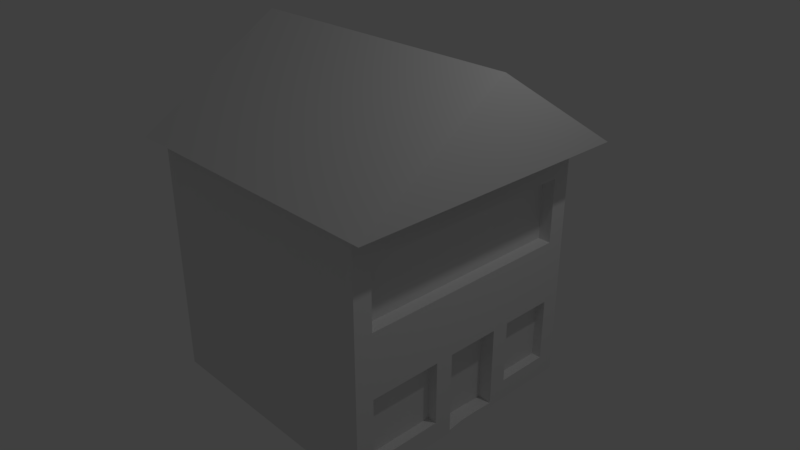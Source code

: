 # Source: House.blend  (saved by Blender 2.78.0; exported with 4.5.12 LTS)
import bpy
from mathutils import Matrix  # noqa: F401  (used for matrix-valued properties, if any)

bpy.ops.wm.read_factory_settings(use_empty=True)
scene = bpy.context.scene
scene.name = 'Scene'

# ---- collections
col_collection_1 = bpy.data.collections.new('Collection 1'); scene.collection.children.link(col_collection_1)

# ---- materials (node trees are filled in below, after node groups)
mat_material = bpy.data.materials.new('Material')
mat_material.alpha_threshold = 0.0
mat_material.use_transparent_shadow = False
mat_material.roughness = 0.5
mat_material.line_color = (0.0, 0.0, 0.0, 1.0)

# ---- material node trees

# ---- world
world_world = bpy.data.worlds.new('World'); scene.world = world_world
world_world.color = (0.05088, 0.05088, 0.05088)
world_world.use_sun_shadow = False
world_world.sun_shadow_jitter_overblur = 0.0
world_world.cycles.sampling_method = 'MANUAL'

# ---- cameras
cam_camera = bpy.data.cameras.new('Camera')
cam_camera.clip_end = 100.0
cam_camera.lens = 35.0
cam_camera.sensor_width = 32.0
cam_camera.sensor_height = 18.0
cam_camera.ortho_scale = 7.314
cam_camera.dof.focus_distance = 0.0
cam_camera.dof.aperture_fstop = 128.0

# ---- lights
light_lamp = bpy.data.lights.new('Lamp', 'POINT')
light_lamp.transmission_factor = 0.0
light_lamp.cutoff_distance = 30.0
light_lamp.energy = 100.0
light_lamp.shadow_buffer_clip_start = 1.001
light_lamp.shadow_soft_size = 0.1
light_lamp.shadow_maximum_resolution = 0.006
light_lamp.use_absolute_resolution = True

# ---- meshes
me_plane = bpy.data.meshes.new('Plane')
me_plane.from_pydata([(-1.0, -1.0, 0.0), (1.0, -1.0, 0.0), (-1.0, 1.0, 0.0), (1.0, 1.0, 0.0), (-1.0, 0.0, 0.6378), (1.0, 0.0, 0.6378)], [], [(4, 5, 3, 2), (0, 1, 5, 4), (5, 1, 3), (4, 2, 0)])
_uv = me_plane.uv_layers.new(name='UVMap')
_uv.uv.foreach_set('vector', [-0.004142, 0.5278, 0.5052, 0.5278, 0.5052, 0.8207, -0.004142, 0.8207, -0.004142, 0.2348, 0.5052, 0.2348, 0.5052, 0.5278, -0.004142, 0.5278, 0.2627, 0.3129, 0.03056, 0.1648, 0.4949, 0.1648, -0.004464, 0.1467, 0.2737, 0.3781, 0.4854, 0.1295])
me_plane.use_remesh_preserve_volume = False
me_plane.use_remesh_preserve_attributes = False
me_plane.use_mirror_vertex_groups = False
me_plane.update()
me_cube = bpy.data.meshes.new('Cube')
me_cube.from_pydata([(1.0, 1.0, -1.0), (1.0, -1.0, -1.0), (-1.0, -1.0, -1.0), (-1.0, 1.0, -1.0), (1.0, 1.0, 1.0), (1.0, -1.0, 1.0), (-1.0, -1.0, 1.0), (-1.0, 1.0, 1.0), (1.0, 0.8571, -1.0), (1.0, 0.7143, -1.0), (1.0, 0.5714, -1.0), (1.0, 0.4286, -1.0), (1.0, 0.2857, -1.0), (0.9995, 0.1291, -0.9579), (0.9995, -0.01379, -0.9579), (1.0, -0.1429, -1.0), (1.0, -0.2857, -1.0), (1.0, -0.4286, -1.0), (1.0, -0.5714, -1.0), (1.0, -0.7143, -1.0), (1.0, -0.8571, -1.0), (-1.0, -0.8571, -1.0), (-1.0, -0.7143, -1.0), (-1.0, -0.5714, -1.0), (-1.0, -0.4286, -1.0), (-1.0, -0.2857, -1.0), (-1.0, -0.1429, -1.0), (-1.0, 2.682e-07, -1.0), (-1.0, 0.1429, -1.0), (-1.0, 0.2857, -1.0), (-1.0, 0.4286, -1.0), (-1.0, 0.5714, -1.0), (-1.0, 0.7143, -1.0), (-1.0, 0.8571, -1.0), (1.0, 0.8571, 1.0), (1.0, 0.7143, 1.0), (1.0, 0.5714, 1.0), (1.0, 0.4286, 1.0), (1.0, 0.2857, 1.0), (1.0, 0.1429, 1.0), (1.0, -5.066e-07, 1.0), (1.0, -0.1429, 1.0), (1.0, -0.2857, 1.0), (1.0, -0.4286, 1.0), (1.0, -0.5714, 1.0), (1.0, -0.7143, 1.0), (1.0, -0.8571, 1.0), (-1.0, -0.8571, 1.0), (-1.0, -0.7143, 1.0), (-1.0, -0.5714, 1.0), (-1.0, -0.4286, 1.0), (-1.0, -0.2857, 1.0), (-1.0, -0.1429, 1.0), (-1.0, 2.384e-07, 1.0), (-1.0, 0.1429, 1.0), (-1.0, 0.2857, 1.0), (-1.0, 0.4286, 1.0), (-1.0, 0.5714, 1.0), (-1.0, 0.7143, 1.0), (-1.0, 0.8571, 1.0), (1.0, 1.0, -0.8333), (1.0, 1.0, -0.6667), (1.0, 1.0, -0.5), (1.0, 1.0, -0.3333), (1.0, 1.0, -0.1667), (1.0, 1.0, 7.451e-08), (1.0, 1.0, 0.1667), (1.0, 1.0, 0.3333), (1.0, 1.0, 0.5), (1.0, 1.0, 0.6667), (1.0, 1.0, 0.8333), (1.0, -1.0, -0.8333), (1.0, -1.0, -0.6667), (1.0, -1.0, -0.5), (1.0, -1.0, -0.3333), (1.0, -1.0, -0.1667), (1.0, -1.0, 7.451e-08), (1.0, -1.0, 0.1667), (1.0, -1.0, 0.3333), (1.0, -1.0, 0.5), (1.0, -1.0, 0.6667), (1.0, -1.0, 0.8333), (-1.0, -1.0, -0.8333), (-1.0, -1.0, -0.6667), (-1.0, -1.0, -0.5), (-1.0, -1.0, -0.3333), (-1.0, -1.0, -0.1667), (-1.0, -1.0, 7.451e-08), (-1.0, -1.0, 0.1667), (-1.0, -1.0, 0.3333), (-1.0, -1.0, 0.5), (-1.0, -1.0, 0.6667), (-1.0, -1.0, 0.8333), (-1.0, 1.0, -0.8333), (-1.0, 1.0, -0.6667), (-1.0, 1.0, -0.5), (-1.0, 1.0, -0.3333), (-1.0, 1.0, -0.1667), (-1.0, 1.0, 7.451e-08), (-1.0, 1.0, 0.1667), (-1.0, 1.0, 0.3333), (-1.0, 1.0, 0.5), (-1.0, 1.0, 0.6667), (-1.0, 1.0, 0.8333), (1.0, 0.8571, 0.6667), (1.0, 0.8571, 0.5), (1.0, 0.8571, 0.3333), (1.0, 0.8571, 0.1667), (1.0, 0.8571, -0.3333), (1.0, 0.8571, -0.5), (1.0, 0.8571, -0.6667), (1.0, 0.8571, -0.8333), (1.0, 0.7143, 0.6667), (1.0, 0.7143, 0.1667), (1.0, 0.7143, -0.3333), (1.0, 0.7143, -0.8333), (1.0, 0.5714, 0.6667), (1.0, 0.5714, 0.1667), (1.0, 0.5714, -0.3333), (1.0, 0.5714, -0.8333), (1.0, 0.4286, 0.6667), (1.0, 0.4286, 0.1667), (1.0, 0.4286, -0.3333), (1.0, 0.4286, -0.5), (1.0, 0.4286, -0.6667), (1.0, 0.4286, -0.8333), (1.0, 0.2857, 0.6667), (1.0, 0.2857, 0.1667), (1.0, 0.2857, -0.3333), (1.0, 0.2857, -0.5), (1.0, 0.2857, -0.6667), (1.0, 0.2857, -0.8333), (1.0, 0.1429, 0.6667), (1.0, 0.1429, 0.1667), (1.0, 0.1429, -0.3333), (0.924, 0.5714, -0.8333), (1.0, -4.247e-07, 0.6667), (1.0, -3.017e-07, 0.1667), (1.0, -1.788e-07, -0.3333), (0.924, 0.5714, -0.3333), (0.924, 0.7143, -0.8333), (1.0, -0.1429, 0.6667), (1.0, -0.1429, 0.1667), (1.0, -0.1429, -0.3333), (1.0, -0.1429, -0.5), (1.0, -0.1429, -0.6667), (1.0, -0.1429, -0.8333), (1.0, -0.2857, 0.6667), (1.0, -0.2857, 0.1667), (1.0, -0.2857, -0.3333), (1.0, -0.2857, -0.5), (1.0, -0.2857, -0.6667), (1.0, -0.2857, -0.8333), (1.0, -0.4286, 0.6667), (1.0, -0.4286, 0.1667), (1.0, -0.4286, -0.3333), (1.0, -0.4286, -0.8333), (1.0, -0.5714, 0.6667), (1.0, -0.5714, 0.1667), (1.0, -0.5714, -0.3333), (1.0, -0.5714, -0.8333), (1.0, -0.7143, 0.6667), (1.0, -0.7143, 0.1667), (1.0, -0.7143, -0.3333), (1.0, -0.7143, -0.8333), (1.0, -0.8571, 0.6667), (1.0, -0.8571, 0.5), (1.0, -0.8571, 0.3333), (1.0, -0.8571, 0.1667), (1.0, -0.8571, -0.3333), (1.0, -0.8571, -0.5), (1.0, -0.8571, -0.6667), (1.0, -0.8571, -0.8333), (0.8887, 0.2857, -1.0), (0.8882, 0.1291, -0.9579), (0.8882, -0.01379, -0.9579), (0.8887, -0.1429, -1.0), (0.8887, 0.2857, -0.8333), (0.924, 0.7143, -0.3333), (0.8887, -0.1429, -0.8333), (0.8887, 0.2857, -0.3333), (0.8887, 0.2857, -0.5), (0.8887, 0.2857, -0.6667), (0.8887, 0.1429, -0.3333), (0.924, 0.8571, -0.3333), (0.924, 0.8571, -0.6667), (0.8887, -1.73e-07, -0.3333), (0.924, 0.8571, -0.5), (0.924, 0.8571, -0.8333), (0.8887, -0.1429, -0.3333), (0.8887, -0.1429, -0.5), (0.8887, -0.1429, -0.6667), (0.924, 0.4286, -0.3333), (0.924, 0.4286, -0.5), (0.924, 0.4286, -0.6667), (0.924, 0.4286, -0.8333), (0.924, -0.2857, -0.3333), (0.924, -0.2857, -0.5), (0.924, -0.2857, -0.6667), (0.924, -0.2857, -0.8333), (0.924, -0.4286, -0.3333), (0.924, -0.4286, -0.8333), (0.924, -0.5714, -0.3333), (0.924, -0.5714, -0.8333), (0.924, -0.7143, -0.3333), (0.924, -0.7143, -0.8333), (0.924, -0.8571, -0.3333), (0.924, -0.8571, -0.5), (0.924, -0.8571, -0.6667), (0.924, -0.8571, -0.8333), (0.8995, 0.8571, 0.6667), (0.8995, 0.8571, 0.5), (0.8995, 0.8571, 0.3333), (0.8995, 0.8571, 0.1667), (0.8995, 0.7143, 0.6667), (0.8995, 0.7143, 0.1667), (0.8995, 0.5714, 0.6667), (0.8995, 0.5714, 0.1667), (0.8995, 0.4286, 0.6667), (0.8995, 0.4286, 0.1667), (0.8995, 0.2857, 0.6667), (0.8995, 0.2857, 0.1667), (0.8995, 0.1429, 0.6667), (0.8995, 0.1429, 0.1667), (0.8995, -3.81e-07, 0.6667), (0.8995, -2.581e-07, 0.1667), (0.8995, -0.1429, 0.6667), (0.8995, -0.1429, 0.1667), (0.8995, -0.2857, 0.6667), (0.8995, -0.2857, 0.1667), (0.8995, -0.4286, 0.6667), (0.8995, -0.4286, 0.1667), (0.8995, -0.5714, 0.6667), (0.8995, -0.5714, 0.1667), (0.8995, -0.7143, 0.6667), (0.8995, -0.7143, 0.1667), (0.8995, -0.8571, 0.6667), (0.8995, -0.8571, 0.5), (0.8995, -0.8571, 0.3333), (0.8995, -0.8571, 0.1667)], [], [(81, 5, 6, 92, 91, 90, 89, 88, 87, 86, 85, 84, 83, 82, 2, 1, 71, 72, 73, 74, 75, 76, 77, 78, 79, 80), (151, 150, 149, 196, 197, 198, 199, 152), (110, 109, 108, 184, 187, 185, 188, 111), (159, 163, 169, 206, 204, 202, 200, 196, 149, 155), (125, 131, 12, 11, 10, 9, 8, 0, 60, 111, 115, 119), (125, 124, 123, 122, 128, 129, 130, 131), (198, 197, 196, 200, 202, 204, 206, 207, 208, 209, 205, 203, 201, 199), (13, 12, 173, 174), (154, 148, 142, 137, 133, 127, 121, 117, 113, 107, 213, 215, 217, 219, 221, 223, 225, 227, 229, 231, 233, 235, 239, 168, 162, 158), (146, 15, 176, 179, 191, 190, 189, 143, 144, 145), (124, 125, 195, 194, 193, 192, 122, 123), (15, 14, 175, 176), (107, 106, 105, 104, 210, 211, 212, 213), (60, 61, 62, 63, 108, 109, 110, 111), (112, 116, 120, 126, 132, 136, 141, 147, 153, 157, 161, 165, 236, 234, 232, 230, 228, 226, 224, 222, 220, 218, 216, 214, 210, 104), (171, 172, 209, 208, 207, 206, 169, 170), (164, 160, 156, 152, 199, 201, 203, 205, 209, 172), (168, 167, 166, 165, 80, 79, 78, 77), (172, 171, 170, 169, 74, 73, 72, 71), (146, 145, 144, 143, 149, 150, 151, 152), (46, 5, 81, 80, 165, 161, 157, 153, 147, 141, 136, 132, 126, 120, 116, 112, 104, 69, 70, 4, 34, 35, 36, 37, 38, 39, 40, 41, 42, 43, 44, 45), (59, 7, 103, 102, 101, 100, 99, 98, 97, 96, 95, 94, 93, 3, 33, 32, 31, 30, 29, 28, 27, 26, 25, 24, 23, 22, 21, 2, 82, 83, 84, 85, 86, 87, 88, 89, 90, 91, 92, 6, 47, 48, 49, 50, 51, 52, 53, 54, 55, 56, 57, 58), (169, 163, 159, 155, 149, 143, 138, 134, 128, 122, 118, 114, 108, 63, 64, 65, 66, 107, 113, 117, 121, 127, 133, 137, 142, 148, 154, 158, 162, 168, 77, 76, 75, 74), (164, 172, 71, 1, 20, 19, 18, 17, 16, 15, 146, 152, 156, 160), (66, 67, 68, 69, 104, 105, 106, 107), (194, 195, 135, 140, 188, 185, 187, 184, 178, 139, 192, 193), (14, 13, 174, 175), (131, 130, 129, 128, 180, 181, 182, 177, 173, 12), (179, 176, 175, 174, 173, 177, 182, 181, 180, 183, 186, 189, 190, 191), (138, 143, 189, 186, 183, 180, 128, 134), (20, 1, 2, 21, 22, 23, 24, 25, 26, 27, 28, 29, 30, 31, 32, 33, 3, 0, 8, 9, 10, 11, 12, 13, 14, 15, 16, 17, 18, 19), (119, 115, 111, 188, 140, 135, 195, 125), (118, 122, 192, 139, 178, 184, 108, 114), (167, 168, 239, 238, 237, 236, 165, 166), (238, 239, 235, 233, 231, 229, 227, 225, 223, 221, 219, 217, 215, 213, 212, 211, 210, 214, 216, 218, 220, 222, 224, 226, 228, 230, 232, 234, 236, 237), (60, 0, 3, 93, 94, 95, 96, 97, 98, 99, 100, 101, 102, 103, 7, 4, 70, 69, 68, 67, 66, 65, 64, 63, 62, 61), (47, 6, 5, 46, 45, 44, 43, 42, 41, 40, 39, 38, 37, 36, 35, 34, 4, 7, 59, 58, 57, 56, 55, 54, 53, 52, 51, 50, 49, 48)])
_uv = me_cube.uv_layers.new(name='UVMap')
_uv.uv.foreach_set('vector', [0.8274, 0.7442, 0.8321, 0.7592, 0.7866, 0.809, 0.7857, 0.809, 0.7846, 0.809, 0.7833, 0.809, 0.782, 0.809, 0.7807, 0.8091, 0.7795, 0.8092, 0.7783, 0.8093, 0.7771, 0.8095, 0.7759, 0.8097, 0.7748, 0.8099, 0.7739, 0.8102, 0.7732, 0.8103, 0.7525, 0.7949, 0.7531, 0.7898, 0.7535, 0.7835, 0.7547, 0.7762, 0.7565, 0.7662, 0.7603, 0.7531, 0.767, 0.7354, 0.7785, 0.7198, 0.7936, 0.7154, 0.8091, 0.7194, 0.8212, 0.7292, 0.7262, 0.8024, 0.7182, 0.7983, 0.7064, 0.7896, 0.7146, 0.7881, 0.7206, 0.7948, 0.7276, 0.7997, 0.7329, 0.8023, 0.7332, 0.805, 0.7475, 0.8506, 0.7468, 0.859, 0.7457, 0.8698, 0.7417, 0.8652, 0.7429, 0.8585, 0.7439, 0.8503, 0.7446, 0.8446, 0.7468, 0.8436, 0.7224, 0.7717, 0.7325, 0.7673, 0.7451, 0.7661, 0.7426, 0.7714, 0.7337, 0.7724, 0.7252, 0.7764, 0.7181, 0.782, 0.7146, 0.7881, 0.7064, 0.7896, 0.7138, 0.7784, 0.7356, 0.8339, 0.7326, 0.8295, 0.7375, 0.8259, 0.7399, 0.8296, 0.7428, 0.8328, 0.7458, 0.8355, 0.7488, 0.8375, 0.7522, 0.8394, 0.7529, 0.8444, 0.7468, 0.8436, 0.7429, 0.8396, 0.7394, 0.8369, 0.7356, 0.8339, 0.7296, 0.8381, 0.723, 0.8432, 0.7151, 0.854, 0.7063, 0.841, 0.7191, 0.8366, 0.7265, 0.8329, 0.7326, 0.8295, 0.8566, 0.4291, 0.8566, 0.5263, 0.8566, 0.6235, 0.7733, 0.6235, 0.6899, 0.6235, 0.6066, 0.6235, 0.5233, 0.6235, 0.5233, 0.5263, 0.5233, 0.4291, 0.5233, 0.3319, 0.6066, 0.3319, 0.6899, 0.3319, 0.7733, 0.3319, 0.8566, 0.3319, 0.0, 0.0, 0.0, 0.0, 0.0, 0.0, 0.0, 0.0, 0.6474, 0.7171, 0.6241, 0.7452, 0.6107, 0.78, 0.6065, 0.8193, 0.6128, 0.8574, 0.6287, 0.8896, 0.6525, 0.9164, 0.684, 0.9361, 0.7173, 0.9459, 0.7535, 0.9388, 0.7547, 0.9659, 0.7157, 0.9706, 0.6733, 0.9621, 0.6345, 0.939, 0.604, 0.9063, 0.5855, 0.866, 0.5763, 0.8207, 0.5803, 0.7729, 0.5989, 0.7305, 0.6268, 0.6938, 0.6676, 0.6682, 0.7131, 0.6588, 0.7562, 0.6664, 0.7513, 0.6936, 0.714, 0.6857, 0.6792, 0.6958, 0.7311, 0.8099, 0.7367, 0.8127, 0.7345, 0.8146, 0.7301, 0.8138, 0.7236, 0.8131, 0.715, 0.8129, 0.7069, 0.8141, 0.6991, 0.8051, 0.7153, 0.8065, 0.7242, 0.8082, 0.7296, 0.8381, 0.7356, 0.8339, 0.7359, 0.8372, 0.7314, 0.8404, 0.7262, 0.846, 0.7216, 0.8533, 0.7151, 0.854, 0.723, 0.8432, 0.0, 0.0, 0.0, 0.0, 0.0, 0.0, 0.0, 0.0, 0.7535, 0.9388, 0.7936, 0.9403, 0.8204, 0.9322, 0.8455, 0.9142, 0.8578, 0.93, 0.8292, 0.9496, 0.7972, 0.9606, 0.7547, 0.9659, 0.7529, 0.8444, 0.7538, 0.8504, 0.755, 0.8586, 0.7571, 0.869, 0.7457, 0.8698, 0.7468, 0.859, 0.7475, 0.8506, 0.7468, 0.8436, 0.869, 0.8998, 0.8852, 0.885, 0.8976, 0.8696, 0.9064, 0.8527, 0.9122, 0.835, 0.9148, 0.8165, 0.9145, 0.7976, 0.9106, 0.7782, 0.9029, 0.7586, 0.8905, 0.7399, 0.8726, 0.7246, 0.8481, 0.7184, 0.8561, 0.6993, 0.8821, 0.7096, 0.9032, 0.7286, 0.9175, 0.7508, 0.9259, 0.7738, 0.9289, 0.7963, 0.9289, 0.8174, 0.9259, 0.838, 0.9199, 0.8584, 0.9099, 0.8776, 0.8966, 0.8955, 0.8796, 0.9126, 0.8578, 0.93, 0.8455, 0.9142, 0.7471, 0.783, 0.7473, 0.7907, 0.7447, 0.7897, 0.7441, 0.7829, 0.7434, 0.7765, 0.7426, 0.7714, 0.7451, 0.7661, 0.7469, 0.7761, 0.7432, 0.7951, 0.7401, 0.7983, 0.7371, 0.8016, 0.7332, 0.805, 0.7329, 0.8023, 0.7354, 0.7997, 0.7384, 0.7966, 0.7415, 0.7936, 0.7447, 0.7897, 0.7473, 0.7907, 0.7513, 0.6936, 0.7933, 0.6941, 0.8192, 0.7012, 0.8481, 0.7184, 0.8212, 0.7292, 0.8091, 0.7194, 0.7936, 0.7154, 0.7785, 0.7198, 0.7473, 0.7907, 0.7471, 0.783, 0.7469, 0.7761, 0.7451, 0.7661, 0.7565, 0.7662, 0.7547, 0.7762, 0.7535, 0.7835, 0.7531, 0.7898, 0.7311, 0.8099, 0.7242, 0.8082, 0.7153, 0.8065, 0.6991, 0.8051, 0.7064, 0.7896, 0.7182, 0.7983, 0.7262, 0.8024, 0.7332, 0.805, 0.8432, 0.7607, 0.8321, 0.7592, 0.8274, 0.7442, 0.8212, 0.7292, 0.8481, 0.7184, 0.8726, 0.7246, 0.8905, 0.7399, 0.9029, 0.7586, 0.9106, 0.7782, 0.9145, 0.7976, 0.9148, 0.8165, 0.9122, 0.835, 0.9064, 0.8527, 0.8976, 0.8696, 0.8852, 0.885, 0.869, 0.8998, 0.8455, 0.9142, 0.8228, 0.9031, 0.8287, 0.8872, 0.8317, 0.871, 0.843, 0.8681, 0.8523, 0.8633, 0.8609, 0.8564, 0.8675, 0.8475, 0.8725, 0.8374, 0.8757, 0.8264, 0.8769, 0.815, 0.8761, 0.8034, 0.8731, 0.7923, 0.868, 0.782, 0.8609, 0.7732, 0.8527, 0.7659, 0.7872, 0.8231, 0.787, 0.8238, 0.7862, 0.8238, 0.7851, 0.8239, 0.7838, 0.824, 0.7825, 0.8241, 0.7812, 0.824, 0.7799, 0.824, 0.7787, 0.8239, 0.7775, 0.8237, 0.7763, 0.8235, 0.7751, 0.8233, 0.7741, 0.8231, 0.7734, 0.8229, 0.7733, 0.8223, 0.7733, 0.8215, 0.7732, 0.8205, 0.7732, 0.8195, 0.7731, 0.8185, 0.7731, 0.8174, 0.7731, 0.8164, 0.773, 0.8155, 0.773, 0.8146, 0.773, 0.8136, 0.773, 0.8126, 0.7731, 0.8117, 0.7731, 0.8109, 0.7732, 0.8103, 0.7739, 0.8102, 0.7748, 0.8099, 0.7759, 0.8097, 0.7771, 0.8095, 0.7783, 0.8093, 0.7795, 0.8092, 0.7807, 0.8091, 0.782, 0.809, 0.7833, 0.809, 0.7846, 0.809, 0.7857, 0.809, 0.7866, 0.809, 0.7868, 0.8097, 0.787, 0.8107, 0.7873, 0.8117, 0.7875, 0.8129, 0.7877, 0.8141, 0.7879, 0.8153, 0.788, 0.8164, 0.7879, 0.8175, 0.7879, 0.8187, 0.7877, 0.8199, 0.7876, 0.8211, 0.7874, 0.8222, 0.7451, 0.7661, 0.7325, 0.7673, 0.7224, 0.7717, 0.7138, 0.7784, 0.7064, 0.7896, 0.6991, 0.8051, 0.6991, 0.8176, 0.7013, 0.8275, 0.7063, 0.841, 0.7151, 0.854, 0.7253, 0.8629, 0.7345, 0.8675, 0.7457, 0.8698, 0.7571, 0.869, 0.7613, 0.8811, 0.7683, 0.8978, 0.7799, 0.9125, 0.7535, 0.9388, 0.7173, 0.9459, 0.684, 0.9361, 0.6525, 0.9164, 0.6287, 0.8896, 0.6128, 0.8574, 0.6065, 0.8193, 0.6107, 0.78, 0.6241, 0.7452, 0.6474, 0.7171, 0.6792, 0.6958, 0.714, 0.6857, 0.7513, 0.6936, 0.7785, 0.7198, 0.767, 0.7354, 0.7603, 0.7531, 0.7565, 0.7662, 0.7432, 0.7951, 0.7473, 0.7907, 0.7531, 0.7898, 0.7525, 0.7949, 0.7493, 0.7968, 0.7463, 0.7989, 0.7437, 0.8017, 0.7411, 0.8049, 0.7387, 0.8085, 0.7367, 0.8127, 0.7311, 0.8099, 0.7332, 0.805, 0.7371, 0.8016, 0.7401, 0.7983, 0.7799, 0.9125, 0.7948, 0.9164, 0.8102, 0.9129, 0.8228, 0.9031, 0.8455, 0.9142, 0.8204, 0.9322, 0.7936, 0.9403, 0.7535, 0.9388, 0.5157, 0.432, 0.5157, 0.3348, 0.599, 0.3348, 0.6823, 0.3348, 0.7656, 0.3348, 0.7656, 0.432, 0.7656, 0.5292, 0.7656, 0.6264, 0.6823, 0.6264, 0.599, 0.6264, 0.5157, 0.6264, 0.5157, 0.5292, 0.0, 0.0, 0.0, 0.0, 0.0, 0.0, 0.0, 0.0, 0.7326, 0.8295, 0.7265, 0.8329, 0.7191, 0.8366, 0.7063, 0.841, 0.711, 0.832, 0.7178, 0.8313, 0.7247, 0.8287, 0.7306, 0.8264, 0.7346, 0.824, 0.7375, 0.8259, 0.2354, 0.02146, 0.493, 0.0007343, 0.5032, 0.06548, 0.5114, 0.1746, 0.5135, 0.3234, 0.5032, 0.4425, 0.5053, 0.5576, 0.5135, 0.6846, 0.5135, 0.8195, 0.495, 1.006, 0.002046, 0.9961, 0.0, 0.0, 0.0, 0.0, 0.0, 0.0, 0.6991, 0.8176, 0.6991, 0.8051, 0.7069, 0.8141, 0.7076, 0.8179, 0.709, 0.8241, 0.711, 0.832, 0.7063, 0.841, 0.7013, 0.8275, 0.7493, 0.7968, 0.7525, 0.7949, 0.7732, 0.8103, 0.7731, 0.8109, 0.7731, 0.8117, 0.773, 0.8126, 0.773, 0.8136, 0.773, 0.8146, 0.773, 0.8155, 0.7731, 0.8164, 0.7731, 0.8174, 0.7731, 0.8185, 0.7732, 0.8195, 0.7732, 0.8205, 0.7733, 0.8215, 0.7733, 0.8223, 0.7734, 0.8229, 0.7522, 0.8394, 0.7488, 0.8375, 0.7458, 0.8355, 0.7428, 0.8328, 0.7399, 0.8296, 0.7375, 0.8259, 0.7382, 0.8206, 0.7377, 0.8167, 0.7367, 0.8127, 0.7387, 0.8085, 0.7411, 0.8049, 0.7437, 0.8017, 0.7463, 0.7989, 0.7394, 0.8369, 0.7429, 0.8396, 0.7468, 0.8436, 0.7446, 0.8446, 0.741, 0.8414, 0.738, 0.8388, 0.7359, 0.8372, 0.7356, 0.8339, 0.7253, 0.8629, 0.7151, 0.854, 0.7216, 0.8533, 0.7293, 0.8581, 0.7366, 0.8624, 0.7417, 0.8652, 0.7457, 0.8698, 0.7345, 0.8675, 0.7933, 0.6941, 0.7513, 0.6936, 0.7562, 0.6664, 0.7967, 0.675, 0.8266, 0.684, 0.8561, 0.6993, 0.8481, 0.7184, 0.8192, 0.7012, 0.5284, 0.5234, 0.5284, 0.4783, 0.5671, 0.4783, 0.6057, 0.4783, 0.6444, 0.4783, 0.683, 0.4783, 0.7217, 0.4783, 0.7603, 0.4783, 0.799, 0.4783, 0.8376, 0.4783, 0.8763, 0.4783, 0.9149, 0.4783, 0.9536, 0.4783, 0.9922, 0.4783, 0.9922, 0.5234, 0.9922, 0.5685, 0.9922, 0.6136, 0.9536, 0.6136, 0.9149, 0.6136, 0.8763, 0.6136, 0.8376, 0.6136, 0.799, 0.6136, 0.7603, 0.6136, 0.7217, 0.6136, 0.683, 0.6136, 0.6444, 0.6136, 0.6057, 0.6136, 0.5671, 0.6136, 0.5284, 0.6136, 0.5284, 0.5685, 0.7529, 0.8444, 0.7522, 0.8394, 0.7734, 0.8229, 0.7741, 0.8231, 0.7751, 0.8233, 0.7763, 0.8235, 0.7775, 0.8237, 0.7787, 0.8239, 0.7799, 0.824, 0.7812, 0.824, 0.7825, 0.8241, 0.7838, 0.824, 0.7851, 0.8239, 0.7862, 0.8238, 0.787, 0.8238, 0.8317, 0.871, 0.8287, 0.8872, 0.8228, 0.9031, 0.8102, 0.9129, 0.7948, 0.9164, 0.7799, 0.9125, 0.7683, 0.8978, 0.7613, 0.8811, 0.7571, 0.869, 0.755, 0.8586, 0.7538, 0.8504, 0.7868, 0.8097, 0.7866, 0.809, 0.8321, 0.7592, 0.8432, 0.7607, 0.8527, 0.7659, 0.8609, 0.7732, 0.868, 0.782, 0.8731, 0.7923, 0.8761, 0.8034, 0.8769, 0.815, 0.8757, 0.8264, 0.8725, 0.8374, 0.8675, 0.8475, 0.8609, 0.8564, 0.8523, 0.8633, 0.843, 0.8681, 0.8317, 0.871, 0.787, 0.8238, 0.7872, 0.8231, 0.7874, 0.8222, 0.7876, 0.8211, 0.7877, 0.8199, 0.7879, 0.8187, 0.7879, 0.8175, 0.788, 0.8164, 0.7879, 0.8153, 0.7877, 0.8141, 0.7875, 0.8129, 0.7873, 0.8117, 0.787, 0.8107])
me_cube.materials.append(mat_material)
me_cube.use_remesh_preserve_volume = False
me_cube.use_remesh_preserve_attributes = False
me_cube.use_mirror_vertex_groups = False
me_cube.update()

# ---- objects
ob_plane = bpy.data.objects.new('Plane', me_plane)
ob_cube = bpy.data.objects.new('Cube', me_cube)
ob_lamp = bpy.data.objects.new('Lamp', light_lamp)
ob_camera = bpy.data.objects.new('Camera', cam_camera)

# ---- transforms, parenting, visibility, modifiers, constraints
ob_plane.location = (0.15, -0.004634, 1.609)
ob_plane.scale = (1.95, 1.95, 1.95)
ob_plane.lineart.crease_threshold = 0.0
ob_cube.location = (0.0, 0.0, 0.0)
ob_cube.scale = (1.726, 1.726, 1.726)
ob_cube.lock_rotations_4d = False
ob_cube.empty_display_type = 'ARROWS'
ob_cube.lineart.crease_threshold = 0.0
ob_lamp.location = (4.076, 1.005, 5.904)
ob_lamp.rotation_euler = (0.6503, 0.05522, 1.866)
ob_lamp.lock_rotations_4d = False
ob_lamp.empty_display_type = 'ARROWS'
ob_lamp.color = (0.0, 0.0, 0.0, 0.0)
ob_lamp.lineart.crease_threshold = 0.0
ob_camera.location = (7.481, -6.508, 5.344)
ob_camera.rotation_euler = (1.109, 0.0, 0.8149)
ob_camera.lock_rotations_4d = False
ob_camera.empty_display_type = 'ARROWS'
ob_camera.color = (0.0, 0.0, 0.0, 0.0)
ob_camera.display_type = 'WIRE'
ob_camera.lineart.crease_threshold = 0.0

# ---- collection membership
col_collection_1.objects.link(ob_plane)
col_collection_1.objects.link(ob_cube)
col_collection_1.objects.link(ob_lamp)
col_collection_1.objects.link(ob_camera)

# ---- scene / render settings (as saved in the file)
scene.camera = ob_camera
scene.frame_start = 1; scene.frame_end = 250; scene.frame_set(1)
scene.render.engine = 'BLENDER_EEVEE_NEXT'
scene.render.resolution_percentage = 50
scene.render.dither_intensity = 0.0
scene.cycles.use_denoising = False
scene.cycles.samples = 128
scene.cycles.sampling_pattern = 'TABULATED_SOBOL'
scene.cycles.light_sampling_threshold = 0.0
scene.cycles.use_adaptive_sampling = False
scene.cycles.use_light_tree = False
scene.cycles.blur_glossy = 0.0
scene.cycles.sample_clamp_indirect = 0.0
scene.view_settings.view_transform = 'Standard'
bpy.context.view_layer.update()
